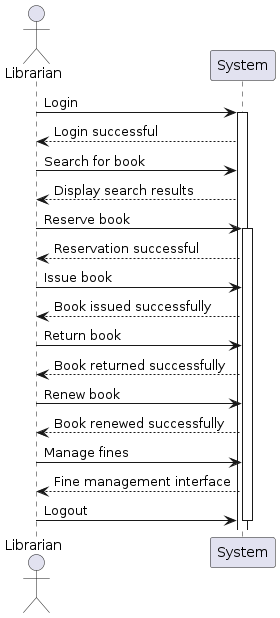

The diagram above was rendered by PlantUML. Its source (embedded in the PNG):
@startuml
actor Librarian
participant "System" as Sys

Librarian -> Sys: Login
activate Sys
Sys --> Librarian: Login successful

Librarian -> Sys: Search for book
Sys --> Librarian: Display search results

Librarian -> Sys: Reserve book
activate Sys
Sys --> Librarian: Reservation successful

Librarian -> Sys: Issue book
Sys --> Librarian: Book issued successfully

Librarian -> Sys: Return book
Sys --> Librarian: Book returned successfully

Librarian -> Sys: Renew book
Sys --> Librarian: Book renewed successfully

Librarian -> Sys: Manage fines
Sys --> Librarian: Fine management interface

Librarian -> Sys: Logout
deactivate Sys
@enduml